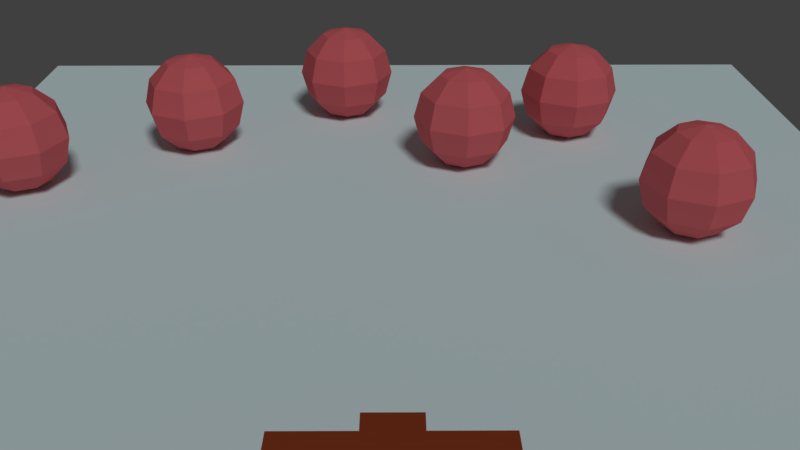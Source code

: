 # Source: simple_shooting_game_test.blend  (saved by Blender 2.79.0; exported with 4.5.12 LTS)
import bpy
from mathutils import Matrix  # noqa: F401  (used for matrix-valued properties, if any)

bpy.ops.wm.read_factory_settings(use_empty=True)
scene = bpy.context.scene
scene.name = 'Scene'

# ---- collections
col_collection_1 = bpy.data.collections.new('Collection 1'); scene.collection.children.link(col_collection_1)
col_collection_11 = bpy.data.collections.new('Collection 11'); scene.collection.children.link(col_collection_11)
col_collection_11.hide_render = True
col_collection_11.hide_viewport = True

# ---- materials (node trees are filled in below, after node groups)
mat_object = bpy.data.materials.new('object')
mat_object.alpha_threshold = 0.0
mat_object.use_transparent_shadow = False
mat_object.diffuse_color = (0.8, 0.1583, 0.1768, 1.0)
mat_object.specular_color = (1.0, 0.09851, 0.09851)
mat_object.roughness = 0.5
mat_plane = bpy.data.materials.new('plane')
mat_plane.alpha_threshold = 0.0
mat_plane.use_transparent_shadow = False
mat_plane.diffuse_color = (0.7988, 0.9712, 1.0, 1.0)
mat_plane.roughness = 0.5
mat_gun = bpy.data.materials.new('gun')
mat_gun.alpha_threshold = 0.0
mat_gun.use_transparent_shadow = False
mat_gun.diffuse_color = (0.3032, 0.0533, 0.01965, 1.0)
mat_gun.roughness = 0.5
mat_gun.line_color = (0.0, 0.0, 0.0, 1.0)
mat_bullet = bpy.data.materials.new('bullet')
mat_bullet.alpha_threshold = 0.0
mat_bullet.use_transparent_shadow = False
mat_bullet.diffuse_color = (0.6628, 0.8, 0.0, 1.0)
mat_bullet.roughness = 0.5

# ---- material node trees

# ---- world
world_world = bpy.data.worlds.new('World'); scene.world = world_world
world_world.color = (0.05088, 0.05088, 0.05088)
world_world.use_sun_shadow = False
world_world.sun_shadow_jitter_overblur = 0.0
world_world.cycles.sampling_method = 'MANUAL'

# ---- cameras
cam_camera = bpy.data.cameras.new('Camera')
cam_camera.clip_end = 100.0
cam_camera.lens = 35.0
cam_camera.sensor_width = 32.0
cam_camera.sensor_height = 18.0
cam_camera.ortho_scale = 7.314
cam_camera.dof.focus_distance = 0.0
cam_camera.dof.aperture_fstop = 128.0

# ---- lights
light_lamp = bpy.data.lights.new('Lamp', 'SUN')
light_lamp.transmission_factor = 0.0
light_lamp.cutoff_distance = 30.0
light_lamp.angle = 0.1993
light_lamp.energy = 1.0
light_lamp.shadow_buffer_clip_start = 1.001
light_lamp.shadow_soft_size = 0.1
light_lamp.shadow_cascade_max_distance = 1000.0

# ---- meshes
me_sphere_005 = bpy.data.meshes.new('Sphere.005')
me_sphere_005.from_pydata([(0.0, 1.51e-07, -1.0), (-1.068e-07, 4.423e-08, 1.0), (0.3536, 0.3536, 0.866), (0.6124, 0.6124, 0.5), (0.7071, 0.7071, -4.371e-08), (0.6124, 0.6124, -0.5), (0.3536, 0.3536, -0.866), (0.5, 1.336e-07, 0.866), (0.866, 1.634e-07, 0.5), (1.0, 1.336e-07, -4.371e-08), (0.866, 1.932e-07, -0.5), (0.5, 1.485e-07, -0.866), (0.3536, -0.3536, 0.866), (0.6124, -0.6124, 0.5), (0.7071, -0.7071, -4.371e-08), (0.6124, -0.6124, -0.5), (0.3536, -0.3536, -0.866), (-4.717e-08, -0.5, 0.866), (4.224e-08, -0.866, 0.5), (1.244e-08, -1.0, -4.371e-08), (1.244e-08, -0.866, -0.5), (-2.462e-09, -0.5, -0.866), (-0.3536, -0.3536, 0.866), (-0.6124, -0.6124, 0.5), (-0.7071, -0.7071, -4.371e-08), (-0.6124, -0.6124, -0.5), (-0.3536, -0.3536, -0.866), (-0.5, 1.932e-07, 0.866), (-0.866, 1.038e-07, 0.5), (-1.0, 1.634e-07, -4.371e-08), (-0.866, 1.634e-07, -0.5), (-0.5, 1.485e-07, -0.866), (-0.3536, 0.3536, 0.866), (-0.6124, 0.6124, 0.5), (-0.7071, 0.7071, -4.371e-08), (-0.6124, 0.6124, -0.5), (-0.3536, 0.3536, -0.866), (4.224e-08, 0.5, 0.866), (-4.717e-08, 0.866, 0.5), (1.244e-08, 1.0, -4.371e-08), (1.244e-08, 0.866, -0.5), (-1.736e-08, 0.5, -0.866)], [], [(41, 40, 5, 6), (39, 38, 3, 4), (37, 1, 2), (0, 41, 6), (40, 39, 4, 5), (38, 37, 2, 3), (6, 5, 10, 11), (4, 3, 8, 9), (2, 1, 7), (0, 6, 11), (5, 4, 9, 10), (3, 2, 7, 8), (9, 8, 13, 14), (7, 1, 12), (0, 11, 16), (10, 9, 14, 15), (8, 7, 12, 13), (11, 10, 15, 16), (12, 1, 17), (0, 16, 21), (15, 14, 19, 20), (13, 12, 17, 18), (16, 15, 20, 21), (14, 13, 18, 19), (0, 21, 26), (20, 19, 24, 25), (18, 17, 22, 23), (21, 20, 25, 26), (19, 18, 23, 24), (17, 1, 22), (0, 26, 31), (25, 24, 29, 30), (23, 22, 27, 28), (26, 25, 30, 31), (24, 23, 28, 29), (22, 1, 27), (0, 31, 36), (30, 29, 34, 35), (28, 27, 32, 33), (31, 30, 35, 36), (29, 28, 33, 34), (27, 1, 32), (35, 34, 39, 40), (33, 32, 37, 38), (36, 35, 40, 41), (34, 33, 38, 39), (32, 1, 37), (0, 36, 41)])
me_sphere_005.materials.append(mat_object)
me_sphere_005.use_remesh_preserve_volume = False
me_sphere_005.use_remesh_preserve_attributes = False
me_sphere_005.use_mirror_vertex_groups = False
me_sphere_005.update()
me_sphere_004 = bpy.data.meshes.new('Sphere.004')
me_sphere_004.from_pydata([(0.0, 1.51e-07, -1.0), (-1.068e-07, 4.423e-08, 1.0), (0.3536, 0.3536, 0.866), (0.6124, 0.6124, 0.5), (0.7071, 0.7071, -4.371e-08), (0.6124, 0.6124, -0.5), (0.3536, 0.3536, -0.866), (0.5, 1.336e-07, 0.866), (0.866, 1.634e-07, 0.5), (1.0, 1.336e-07, -4.371e-08), (0.866, 1.932e-07, -0.5), (0.5, 1.485e-07, -0.866), (0.3536, -0.3536, 0.866), (0.6124, -0.6124, 0.5), (0.7071, -0.7071, -4.371e-08), (0.6124, -0.6124, -0.5), (0.3536, -0.3536, -0.866), (-4.717e-08, -0.5, 0.866), (4.224e-08, -0.866, 0.5), (1.244e-08, -1.0, -4.371e-08), (1.244e-08, -0.866, -0.5), (-2.462e-09, -0.5, -0.866), (-0.3536, -0.3536, 0.866), (-0.6124, -0.6124, 0.5), (-0.7071, -0.7071, -4.371e-08), (-0.6124, -0.6124, -0.5), (-0.3536, -0.3536, -0.866), (-0.5, 1.932e-07, 0.866), (-0.866, 1.038e-07, 0.5), (-1.0, 1.634e-07, -4.371e-08), (-0.866, 1.634e-07, -0.5), (-0.5, 1.485e-07, -0.866), (-0.3536, 0.3536, 0.866), (-0.6124, 0.6124, 0.5), (-0.7071, 0.7071, -4.371e-08), (-0.6124, 0.6124, -0.5), (-0.3536, 0.3536, -0.866), (4.224e-08, 0.5, 0.866), (-4.717e-08, 0.866, 0.5), (1.244e-08, 1.0, -4.371e-08), (1.244e-08, 0.866, -0.5), (-1.736e-08, 0.5, -0.866)], [], [(41, 40, 5, 6), (39, 38, 3, 4), (37, 1, 2), (0, 41, 6), (40, 39, 4, 5), (38, 37, 2, 3), (6, 5, 10, 11), (4, 3, 8, 9), (2, 1, 7), (0, 6, 11), (5, 4, 9, 10), (3, 2, 7, 8), (9, 8, 13, 14), (7, 1, 12), (0, 11, 16), (10, 9, 14, 15), (8, 7, 12, 13), (11, 10, 15, 16), (12, 1, 17), (0, 16, 21), (15, 14, 19, 20), (13, 12, 17, 18), (16, 15, 20, 21), (14, 13, 18, 19), (0, 21, 26), (20, 19, 24, 25), (18, 17, 22, 23), (21, 20, 25, 26), (19, 18, 23, 24), (17, 1, 22), (0, 26, 31), (25, 24, 29, 30), (23, 22, 27, 28), (26, 25, 30, 31), (24, 23, 28, 29), (22, 1, 27), (0, 31, 36), (30, 29, 34, 35), (28, 27, 32, 33), (31, 30, 35, 36), (29, 28, 33, 34), (27, 1, 32), (35, 34, 39, 40), (33, 32, 37, 38), (36, 35, 40, 41), (34, 33, 38, 39), (32, 1, 37), (0, 36, 41)])
me_sphere_004.materials.append(mat_object)
me_sphere_004.use_remesh_preserve_volume = False
me_sphere_004.use_remesh_preserve_attributes = False
me_sphere_004.use_mirror_vertex_groups = False
me_sphere_004.update()
me_sphere_003 = bpy.data.meshes.new('Sphere.003')
me_sphere_003.from_pydata([(0.0, 1.51e-07, -1.0), (-1.068e-07, 4.423e-08, 1.0), (0.3536, 0.3536, 0.866), (0.6124, 0.6124, 0.5), (0.7071, 0.7071, -4.371e-08), (0.6124, 0.6124, -0.5), (0.3536, 0.3536, -0.866), (0.5, 1.336e-07, 0.866), (0.866, 1.634e-07, 0.5), (1.0, 1.336e-07, -4.371e-08), (0.866, 1.932e-07, -0.5), (0.5, 1.485e-07, -0.866), (0.3536, -0.3536, 0.866), (0.6124, -0.6124, 0.5), (0.7071, -0.7071, -4.371e-08), (0.6124, -0.6124, -0.5), (0.3536, -0.3536, -0.866), (-4.717e-08, -0.5, 0.866), (4.224e-08, -0.866, 0.5), (1.244e-08, -1.0, -4.371e-08), (1.244e-08, -0.866, -0.5), (-2.462e-09, -0.5, -0.866), (-0.3536, -0.3536, 0.866), (-0.6124, -0.6124, 0.5), (-0.7071, -0.7071, -4.371e-08), (-0.6124, -0.6124, -0.5), (-0.3536, -0.3536, -0.866), (-0.5, 1.932e-07, 0.866), (-0.866, 1.038e-07, 0.5), (-1.0, 1.634e-07, -4.371e-08), (-0.866, 1.634e-07, -0.5), (-0.5, 1.485e-07, -0.866), (-0.3536, 0.3536, 0.866), (-0.6124, 0.6124, 0.5), (-0.7071, 0.7071, -4.371e-08), (-0.6124, 0.6124, -0.5), (-0.3536, 0.3536, -0.866), (4.224e-08, 0.5, 0.866), (-4.717e-08, 0.866, 0.5), (1.244e-08, 1.0, -4.371e-08), (1.244e-08, 0.866, -0.5), (-1.736e-08, 0.5, -0.866)], [], [(41, 40, 5, 6), (39, 38, 3, 4), (37, 1, 2), (0, 41, 6), (40, 39, 4, 5), (38, 37, 2, 3), (6, 5, 10, 11), (4, 3, 8, 9), (2, 1, 7), (0, 6, 11), (5, 4, 9, 10), (3, 2, 7, 8), (9, 8, 13, 14), (7, 1, 12), (0, 11, 16), (10, 9, 14, 15), (8, 7, 12, 13), (11, 10, 15, 16), (12, 1, 17), (0, 16, 21), (15, 14, 19, 20), (13, 12, 17, 18), (16, 15, 20, 21), (14, 13, 18, 19), (0, 21, 26), (20, 19, 24, 25), (18, 17, 22, 23), (21, 20, 25, 26), (19, 18, 23, 24), (17, 1, 22), (0, 26, 31), (25, 24, 29, 30), (23, 22, 27, 28), (26, 25, 30, 31), (24, 23, 28, 29), (22, 1, 27), (0, 31, 36), (30, 29, 34, 35), (28, 27, 32, 33), (31, 30, 35, 36), (29, 28, 33, 34), (27, 1, 32), (35, 34, 39, 40), (33, 32, 37, 38), (36, 35, 40, 41), (34, 33, 38, 39), (32, 1, 37), (0, 36, 41)])
me_sphere_003.materials.append(mat_object)
me_sphere_003.use_remesh_preserve_volume = False
me_sphere_003.use_remesh_preserve_attributes = False
me_sphere_003.use_mirror_vertex_groups = False
me_sphere_003.update()
me_sphere_002 = bpy.data.meshes.new('Sphere.002')
me_sphere_002.from_pydata([(0.0, 1.51e-07, -1.0), (-1.068e-07, 4.423e-08, 1.0), (0.3536, 0.3536, 0.866), (0.6124, 0.6124, 0.5), (0.7071, 0.7071, -4.371e-08), (0.6124, 0.6124, -0.5), (0.3536, 0.3536, -0.866), (0.5, 1.336e-07, 0.866), (0.866, 1.634e-07, 0.5), (1.0, 1.336e-07, -4.371e-08), (0.866, 1.932e-07, -0.5), (0.5, 1.485e-07, -0.866), (0.3536, -0.3536, 0.866), (0.6124, -0.6124, 0.5), (0.7071, -0.7071, -4.371e-08), (0.6124, -0.6124, -0.5), (0.3536, -0.3536, -0.866), (-4.717e-08, -0.5, 0.866), (4.224e-08, -0.866, 0.5), (1.244e-08, -1.0, -4.371e-08), (1.244e-08, -0.866, -0.5), (-2.462e-09, -0.5, -0.866), (-0.3536, -0.3536, 0.866), (-0.6124, -0.6124, 0.5), (-0.7071, -0.7071, -4.371e-08), (-0.6124, -0.6124, -0.5), (-0.3536, -0.3536, -0.866), (-0.5, 1.932e-07, 0.866), (-0.866, 1.038e-07, 0.5), (-1.0, 1.634e-07, -4.371e-08), (-0.866, 1.634e-07, -0.5), (-0.5, 1.485e-07, -0.866), (-0.3536, 0.3536, 0.866), (-0.6124, 0.6124, 0.5), (-0.7071, 0.7071, -4.371e-08), (-0.6124, 0.6124, -0.5), (-0.3536, 0.3536, -0.866), (4.224e-08, 0.5, 0.866), (-4.717e-08, 0.866, 0.5), (1.244e-08, 1.0, -4.371e-08), (1.244e-08, 0.866, -0.5), (-1.736e-08, 0.5, -0.866)], [], [(41, 40, 5, 6), (39, 38, 3, 4), (37, 1, 2), (0, 41, 6), (40, 39, 4, 5), (38, 37, 2, 3), (6, 5, 10, 11), (4, 3, 8, 9), (2, 1, 7), (0, 6, 11), (5, 4, 9, 10), (3, 2, 7, 8), (9, 8, 13, 14), (7, 1, 12), (0, 11, 16), (10, 9, 14, 15), (8, 7, 12, 13), (11, 10, 15, 16), (12, 1, 17), (0, 16, 21), (15, 14, 19, 20), (13, 12, 17, 18), (16, 15, 20, 21), (14, 13, 18, 19), (0, 21, 26), (20, 19, 24, 25), (18, 17, 22, 23), (21, 20, 25, 26), (19, 18, 23, 24), (17, 1, 22), (0, 26, 31), (25, 24, 29, 30), (23, 22, 27, 28), (26, 25, 30, 31), (24, 23, 28, 29), (22, 1, 27), (0, 31, 36), (30, 29, 34, 35), (28, 27, 32, 33), (31, 30, 35, 36), (29, 28, 33, 34), (27, 1, 32), (35, 34, 39, 40), (33, 32, 37, 38), (36, 35, 40, 41), (34, 33, 38, 39), (32, 1, 37), (0, 36, 41)])
me_sphere_002.materials.append(mat_object)
me_sphere_002.use_remesh_preserve_volume = False
me_sphere_002.use_remesh_preserve_attributes = False
me_sphere_002.use_mirror_vertex_groups = False
me_sphere_002.update()
me_sphere_001 = bpy.data.meshes.new('Sphere.001')
me_sphere_001.from_pydata([(0.0, 1.51e-07, -1.0), (-1.068e-07, 4.423e-08, 1.0), (0.3536, 0.3536, 0.866), (0.6124, 0.6124, 0.5), (0.7071, 0.7071, -4.371e-08), (0.6124, 0.6124, -0.5), (0.3536, 0.3536, -0.866), (0.5, 1.336e-07, 0.866), (0.866, 1.634e-07, 0.5), (1.0, 1.336e-07, -4.371e-08), (0.866, 1.932e-07, -0.5), (0.5, 1.485e-07, -0.866), (0.3536, -0.3536, 0.866), (0.6124, -0.6124, 0.5), (0.7071, -0.7071, -4.371e-08), (0.6124, -0.6124, -0.5), (0.3536, -0.3536, -0.866), (-4.717e-08, -0.5, 0.866), (4.224e-08, -0.866, 0.5), (1.244e-08, -1.0, -4.371e-08), (1.244e-08, -0.866, -0.5), (-2.462e-09, -0.5, -0.866), (-0.3536, -0.3536, 0.866), (-0.6124, -0.6124, 0.5), (-0.7071, -0.7071, -4.371e-08), (-0.6124, -0.6124, -0.5), (-0.3536, -0.3536, -0.866), (-0.5, 1.932e-07, 0.866), (-0.866, 1.038e-07, 0.5), (-1.0, 1.634e-07, -4.371e-08), (-0.866, 1.634e-07, -0.5), (-0.5, 1.485e-07, -0.866), (-0.3536, 0.3536, 0.866), (-0.6124, 0.6124, 0.5), (-0.7071, 0.7071, -4.371e-08), (-0.6124, 0.6124, -0.5), (-0.3536, 0.3536, -0.866), (4.224e-08, 0.5, 0.866), (-4.717e-08, 0.866, 0.5), (1.244e-08, 1.0, -4.371e-08), (1.244e-08, 0.866, -0.5), (-1.736e-08, 0.5, -0.866)], [], [(41, 40, 5, 6), (39, 38, 3, 4), (37, 1, 2), (0, 41, 6), (40, 39, 4, 5), (38, 37, 2, 3), (6, 5, 10, 11), (4, 3, 8, 9), (2, 1, 7), (0, 6, 11), (5, 4, 9, 10), (3, 2, 7, 8), (9, 8, 13, 14), (7, 1, 12), (0, 11, 16), (10, 9, 14, 15), (8, 7, 12, 13), (11, 10, 15, 16), (12, 1, 17), (0, 16, 21), (15, 14, 19, 20), (13, 12, 17, 18), (16, 15, 20, 21), (14, 13, 18, 19), (0, 21, 26), (20, 19, 24, 25), (18, 17, 22, 23), (21, 20, 25, 26), (19, 18, 23, 24), (17, 1, 22), (0, 26, 31), (25, 24, 29, 30), (23, 22, 27, 28), (26, 25, 30, 31), (24, 23, 28, 29), (22, 1, 27), (0, 31, 36), (30, 29, 34, 35), (28, 27, 32, 33), (31, 30, 35, 36), (29, 28, 33, 34), (27, 1, 32), (35, 34, 39, 40), (33, 32, 37, 38), (36, 35, 40, 41), (34, 33, 38, 39), (32, 1, 37), (0, 36, 41)])
me_sphere_001.materials.append(mat_object)
me_sphere_001.use_remesh_preserve_volume = False
me_sphere_001.use_remesh_preserve_attributes = False
me_sphere_001.use_mirror_vertex_groups = False
me_sphere_001.update()
me_sphere = bpy.data.meshes.new('Sphere')
me_sphere.from_pydata([(0.0, 1.51e-07, -1.0), (-1.068e-07, 4.423e-08, 1.0), (0.3536, 0.3536, 0.866), (0.6124, 0.6124, 0.5), (0.7071, 0.7071, -4.371e-08), (0.6124, 0.6124, -0.5), (0.3536, 0.3536, -0.866), (0.5, 1.336e-07, 0.866), (0.866, 1.634e-07, 0.5), (1.0, 1.336e-07, -4.371e-08), (0.866, 1.932e-07, -0.5), (0.5, 1.485e-07, -0.866), (0.3536, -0.3536, 0.866), (0.6124, -0.6124, 0.5), (0.7071, -0.7071, -4.371e-08), (0.6124, -0.6124, -0.5), (0.3536, -0.3536, -0.866), (-4.717e-08, -0.5, 0.866), (4.224e-08, -0.866, 0.5), (1.244e-08, -1.0, -4.371e-08), (1.244e-08, -0.866, -0.5), (-2.462e-09, -0.5, -0.866), (-0.3536, -0.3536, 0.866), (-0.6124, -0.6124, 0.5), (-0.7071, -0.7071, -4.371e-08), (-0.6124, -0.6124, -0.5), (-0.3536, -0.3536, -0.866), (-0.5, 1.932e-07, 0.866), (-0.866, 1.038e-07, 0.5), (-1.0, 1.634e-07, -4.371e-08), (-0.866, 1.634e-07, -0.5), (-0.5, 1.485e-07, -0.866), (-0.3536, 0.3536, 0.866), (-0.6124, 0.6124, 0.5), (-0.7071, 0.7071, -4.371e-08), (-0.6124, 0.6124, -0.5), (-0.3536, 0.3536, -0.866), (4.224e-08, 0.5, 0.866), (-4.717e-08, 0.866, 0.5), (1.244e-08, 1.0, -4.371e-08), (1.244e-08, 0.866, -0.5), (-1.736e-08, 0.5, -0.866)], [], [(41, 40, 5, 6), (39, 38, 3, 4), (37, 1, 2), (0, 41, 6), (40, 39, 4, 5), (38, 37, 2, 3), (6, 5, 10, 11), (4, 3, 8, 9), (2, 1, 7), (0, 6, 11), (5, 4, 9, 10), (3, 2, 7, 8), (9, 8, 13, 14), (7, 1, 12), (0, 11, 16), (10, 9, 14, 15), (8, 7, 12, 13), (11, 10, 15, 16), (12, 1, 17), (0, 16, 21), (15, 14, 19, 20), (13, 12, 17, 18), (16, 15, 20, 21), (14, 13, 18, 19), (0, 21, 26), (20, 19, 24, 25), (18, 17, 22, 23), (21, 20, 25, 26), (19, 18, 23, 24), (17, 1, 22), (0, 26, 31), (25, 24, 29, 30), (23, 22, 27, 28), (26, 25, 30, 31), (24, 23, 28, 29), (22, 1, 27), (0, 31, 36), (30, 29, 34, 35), (28, 27, 32, 33), (31, 30, 35, 36), (29, 28, 33, 34), (27, 1, 32), (35, 34, 39, 40), (33, 32, 37, 38), (36, 35, 40, 41), (34, 33, 38, 39), (32, 1, 37), (0, 36, 41)])
me_sphere.materials.append(mat_object)
me_sphere.use_remesh_preserve_volume = False
me_sphere.use_remesh_preserve_attributes = False
me_sphere.use_mirror_vertex_groups = False
me_sphere.update()
me_plane = bpy.data.meshes.new('Plane')
me_plane.from_pydata([(-1.0, -1.0, 0.0), (1.0, -1.0, 0.0), (-1.0, 1.0, 0.0), (1.0, 1.0, 0.0)], [], [(0, 1, 3, 2)])
me_plane.materials.append(mat_plane)
me_plane.use_remesh_preserve_volume = False
me_plane.use_remesh_preserve_attributes = False
me_plane.use_mirror_vertex_groups = False
me_plane.update()
me_cube = bpy.data.meshes.new('Cube')
me_cube.from_pydata([(1.0, 1.0, -1.0), (1.0, -1.0, -1.0), (-1.0, -1.0, -1.0), (-1.0, 1.0, -1.0), (1.0, 1.0, 1.0), (1.0, -1.0, 1.0), (-1.0, -1.0, 1.0), (-1.0, 1.0, 1.0), (-2.205, -0.612, -0.612), (-2.205, 0.612, -0.612), (-2.205, -0.612, 0.612), (-2.205, 0.612, 0.612), (-3.774, -0.3076, -0.3076), (-3.774, 0.3076, -0.3076), (-3.774, -0.3076, 0.3076), (-3.774, 0.3076, 0.3076), (-5.214, -0.3076, -0.3076), (-5.214, 0.3076, -0.3076), (-5.214, -0.3076, 0.3076), (-5.214, 0.3076, 0.3076)], [], [(0, 1, 2, 3), (4, 7, 6, 5), (0, 4, 5, 1), (1, 5, 6, 2), (2, 6, 10, 8), (4, 0, 3, 7), (10, 11, 15, 14), (6, 7, 11, 10), (7, 3, 9, 11), (3, 2, 8, 9), (12, 14, 18, 16), (8, 10, 14, 12), (11, 9, 13, 15), (9, 8, 12, 13), (16, 18, 19, 17), (15, 13, 17, 19), (13, 12, 16, 17), (14, 15, 19, 18)])
me_cube.materials.append(mat_gun)
me_cube.use_remesh_preserve_volume = False
me_cube.use_remesh_preserve_attributes = False
me_cube.use_mirror_vertex_groups = False
me_cube.update()
me_cylinder = bpy.data.meshes.new('Cylinder')
me_cylinder.from_pydata([(2.557, 1.0, 1.557), (0.5574, 1.0, 1.557), (2.557, 0.6235, 2.339), (0.5574, 0.6235, 2.339), (2.557, -0.2225, 2.532), (0.5574, -0.2225, 2.532), (2.557, -0.901, 1.991), (0.5574, -0.901, 1.991), (2.557, -0.901, 1.124), (0.5574, -0.901, 1.124), (2.557, -0.2225, 0.5825), (0.5574, -0.2225, 0.5825), (2.557, 0.6235, 0.7756), (0.5574, 0.6235, 0.7756), (-3.278e-06, 0.3769, 2.03), (2.129e-07, 0.6044, 1.557), (-4.172e-06, -0.1345, 2.147), (-1.729e-06, -0.5446, 1.82), (2.146e-06, -0.5446, 1.295), (4.59e-06, -0.1345, 0.9681), (3.695e-06, 0.3769, 1.085)], [], [(0, 1, 3, 2), (2, 3, 5, 4), (4, 5, 7, 6), (6, 7, 9, 8), (8, 9, 11, 10), (9, 7, 17, 18), (10, 11, 13, 12), (12, 13, 1, 0), (0, 2, 4, 6, 8, 10, 12), (14, 15, 20, 19, 18, 17, 16), (1, 13, 20, 15), (5, 3, 14, 16), (11, 9, 18, 19), (3, 1, 15, 14), (7, 5, 16, 17), (13, 11, 19, 20)])
me_cylinder.materials.append(mat_bullet)
me_cylinder.use_remesh_preserve_volume = False
me_cylinder.use_remesh_preserve_attributes = False
me_cylinder.use_mirror_vertex_groups = False
me_cylinder.update()

# ---- objects
ob_object_005 = bpy.data.objects.new('Object.005', me_sphere_005)
ob_object_004 = bpy.data.objects.new('Object.004', me_sphere_004)
ob_object_003 = bpy.data.objects.new('Object.003', me_sphere_003)
ob_object_002 = bpy.data.objects.new('Object.002', me_sphere_002)
ob_object_001 = bpy.data.objects.new('Object.001', me_sphere_001)
ob_object = bpy.data.objects.new('Object', me_sphere)
ob_plane = bpy.data.objects.new('Plane', me_plane)
ob_gun = bpy.data.objects.new('Gun', me_cube)
ob_empty = bpy.data.objects.new('Empty', None)
ob_camera = bpy.data.objects.new('Camera', cam_camera)
ob_lamp = bpy.data.objects.new('Lamp', light_lamp)
ob_bullet = bpy.data.objects.new('Bullet', me_cylinder)

# ---- transforms, parenting, visibility, modifiers, constraints
ob_object_005.location = (-1.08, 0.5157, 0.3574)
ob_object_005.scale = (0.3754, 0.3754, 0.3754)
ob_object_005.lineart.crease_threshold = 0.0
ob_object_004.location = (-0.02691, 1.92, 0.3574)
ob_object_004.scale = (0.3754, 0.3754, 0.3754)
ob_object_004.lineart.crease_threshold = 0.0
ob_object_003.location = (-1.626, 1.375, 0.3574)
ob_object_003.scale = (0.3754, 0.3754, 0.3754)
ob_object_003.lineart.crease_threshold = 0.0
ob_object_002.location = (-2.07, -0.4021, 0.3574)
ob_object_002.scale = (0.3754, 0.3754, 0.3754)
ob_object_002.lineart.crease_threshold = 0.0
ob_object_001.location = (-1.386, -1.532, 0.3574)
ob_object_001.scale = (0.3754, 0.3754, 0.3754)
ob_object_001.lineart.crease_threshold = 0.0
ob_object.location = (-0.6757, -2.635, 0.372)
ob_object.scale = (0.3754, 0.3754, 0.3754)
ob_object.lineart.crease_threshold = 0.0
ob_plane.location = (0.0, 0.0, 0.0)
ob_plane.scale = (3.289, 3.289, 3.289)
ob_plane.lineart.crease_threshold = 0.0
ob_gun.location = (2.989, 0.0, 0.4912)
ob_gun.scale = (0.1019, 0.3942, 0.4366)
ob_gun.lock_rotations_4d = False
ob_gun.empty_display_type = 'ARROWS'
ob_gun.lineart.crease_threshold = 0.0
ob_empty.parent = ob_gun
ob_empty.matrix_parent_inverse = Matrix(((9.811, 0.0, 0.0, -27.25), (0.0, 2.537, 0.0, -0.0), (-2.98e-08, 0.0, 2.29, -1.125), (0.0, 0.0, 0.0, 1.0)))
ob_empty.location = (2.223, 0.0, 0.5163)
ob_empty.empty_image_offset = (0.0, 0.0)
ob_empty.lineart.crease_threshold = 0.0
ob_camera.parent = ob_gun
ob_camera.matrix_parent_inverse = Matrix(((9.811, 0.0, 0.0, -27.25), (0.0, 2.537, 0.0, -0.0), (-2.98e-08, 0.0, 2.29, -1.125), (0.0, 0.0, 0.0, 1.0)))
ob_camera.location = (4.729, 0.01834, 2.802)
ob_camera.rotation_euler = (1.062, 0.0006532, 1.567)
ob_camera.scale = (0.5786, 0.5786, 0.5786)
ob_camera.lock_rotations_4d = False
ob_camera.empty_display_type = 'ARROWS'
ob_camera.color = (0.0, 0.0, 0.0, 0.0)
ob_camera.display_type = 'WIRE'
ob_camera.lineart.crease_threshold = 0.0
ob_lamp.location = (4.076, 1.005, 5.904)
ob_lamp.rotation_euler = (0.6503, 0.05522, 1.866)
ob_lamp.lock_rotations_4d = False
ob_lamp.empty_display_type = 'ARROWS'
ob_lamp.color = (0.0, 0.0, 0.0, 0.0)
ob_lamp.lineart.crease_threshold = 0.0
ob_bullet.location = (1.478, -0.06442, 0.3461)
ob_bullet.rotation_euler = (0.0, -0.05123, 0.0)
ob_bullet.scale = (0.06625, 0.06625, 0.06625)
ob_bullet.lineart.crease_threshold = 0.0

# ---- collection membership
col_collection_1.objects.link(ob_object_005)
col_collection_1.objects.link(ob_object_004)
col_collection_1.objects.link(ob_object_003)
col_collection_1.objects.link(ob_object_002)
col_collection_1.objects.link(ob_object_001)
col_collection_1.objects.link(ob_object)
col_collection_1.objects.link(ob_plane)
col_collection_1.objects.link(ob_gun)
col_collection_1.objects.link(ob_empty)
col_collection_1.objects.link(ob_camera)
col_collection_1.objects.link(ob_lamp)
col_collection_11.objects.link(ob_bullet)

# ---- scene / render settings (as saved in the file)
scene.camera = ob_camera
scene.frame_start = 1; scene.frame_end = 250; scene.frame_set(1)
scene.render.engine = 'BLENDER_EEVEE_NEXT'
scene.render.resolution_percentage = 50
scene.render.dither_intensity = 0.0
scene.cycles.use_denoising = False
scene.cycles.samples = 128
scene.cycles.sampling_pattern = 'TABULATED_SOBOL'
scene.cycles.use_adaptive_sampling = False
scene.cycles.use_light_tree = False
scene.cycles.blur_glossy = 0.0
scene.cycles.sample_clamp_indirect = 0.0
scene.view_settings.view_transform = 'Standard'
bpy.context.view_layer.update()
